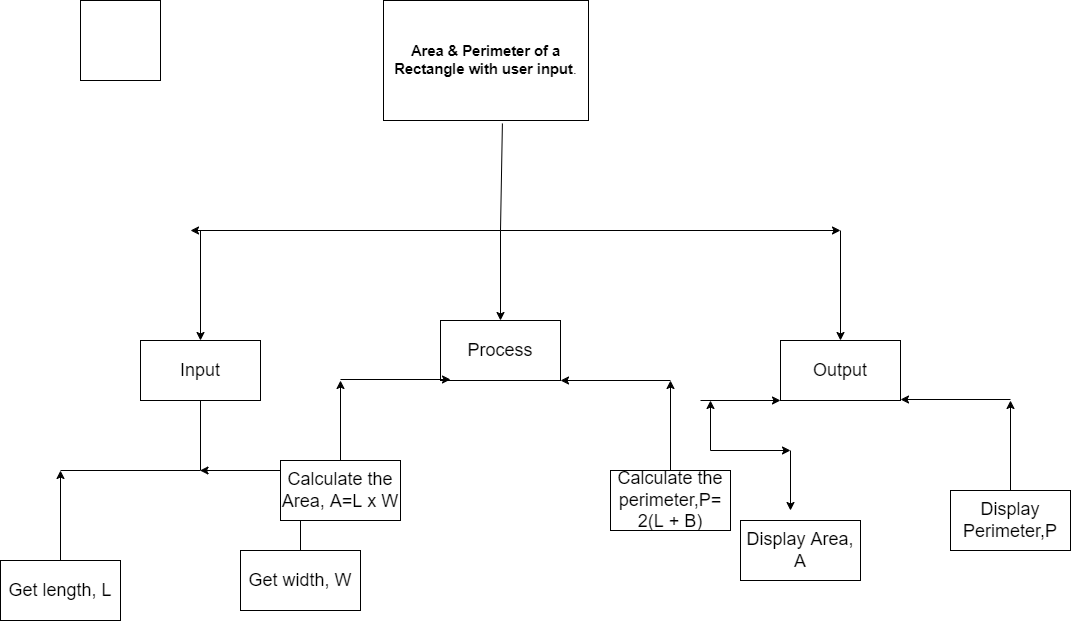

The diagram above was exported from draw.io. Its source (the exported page's mxGraphModel, read from the mxfile embedded in the PNG):
<mxGraphModel dx="2272" dy="762" grid="1" gridSize="10" guides="1" tooltips="1" connect="1" arrows="1" fold="1" page="1" pageScale="1" pageWidth="850" pageHeight="1100" math="0" shadow="0">
  <root>
    <mxCell id="0" />
    <mxCell id="1" parent="0" />
    <mxCell id="GD6dXNzdLxTN1Wmuc-V0-1" value="" style="whiteSpace=wrap;html=1;aspect=fixed;" vertex="1" parent="1">
      <mxGeometry x="20" y="40" width="80" height="80" as="geometry" />
    </mxCell>
    <mxCell id="GD6dXNzdLxTN1Wmuc-V0-2" value="&lt;span id=&quot;docs-internal-guid-c37a0b78-7fff-6b1f-01bb-73afc390bec6&quot;&gt;&lt;span style=&quot;font-size: 11pt; font-family: Arial; background-color: transparent; font-weight: 700; font-variant-numeric: normal; font-variant-east-asian: normal; vertical-align: baseline;&quot;&gt;Area &amp;amp; Perimeter of a Rectangle with user input&lt;/span&gt;&lt;span style=&quot;font-size: 11pt; font-family: Arial; background-color: transparent; font-variant-numeric: normal; font-variant-east-asian: normal; vertical-align: baseline;&quot;&gt;. &lt;/span&gt;&lt;/span&gt;" style="rounded=0;whiteSpace=wrap;html=1;" vertex="1" parent="1">
      <mxGeometry x="323" y="40" width="205" height="120" as="geometry" />
    </mxCell>
    <mxCell id="GD6dXNzdLxTN1Wmuc-V0-3" value="" style="endArrow=classic;html=1;rounded=0;exitX=0.58;exitY=1.025;exitDx=0;exitDy=0;exitPerimeter=0;" edge="1" parent="1" source="GD6dXNzdLxTN1Wmuc-V0-2">
      <mxGeometry width="50" height="50" relative="1" as="geometry">
        <mxPoint x="400" y="320" as="sourcePoint" />
        <mxPoint x="780" y="270" as="targetPoint" />
        <Array as="points">
          <mxPoint x="440" y="270" />
        </Array>
      </mxGeometry>
    </mxCell>
    <mxCell id="GD6dXNzdLxTN1Wmuc-V0-4" value="" style="endArrow=classic;html=1;rounded=0;" edge="1" parent="1">
      <mxGeometry width="50" height="50" relative="1" as="geometry">
        <mxPoint x="440" y="270" as="sourcePoint" />
        <mxPoint x="130" y="270" as="targetPoint" />
      </mxGeometry>
    </mxCell>
    <mxCell id="GD6dXNzdLxTN1Wmuc-V0-5" value="" style="endArrow=classic;html=1;rounded=0;" edge="1" parent="1">
      <mxGeometry width="50" height="50" relative="1" as="geometry">
        <mxPoint x="140" y="270" as="sourcePoint" />
        <mxPoint x="140" y="380" as="targetPoint" />
      </mxGeometry>
    </mxCell>
    <mxCell id="GD6dXNzdLxTN1Wmuc-V0-7" value="" style="endArrow=classic;html=1;rounded=0;" edge="1" parent="1">
      <mxGeometry width="50" height="50" relative="1" as="geometry">
        <mxPoint x="780" y="270" as="sourcePoint" />
        <mxPoint x="780" y="380" as="targetPoint" />
      </mxGeometry>
    </mxCell>
    <mxCell id="GD6dXNzdLxTN1Wmuc-V0-8" value="" style="endArrow=classic;html=1;rounded=0;" edge="1" parent="1" target="GD6dXNzdLxTN1Wmuc-V0-9">
      <mxGeometry width="50" height="50" relative="1" as="geometry">
        <mxPoint x="440" y="270" as="sourcePoint" />
        <mxPoint x="440" y="390" as="targetPoint" />
      </mxGeometry>
    </mxCell>
    <mxCell id="GD6dXNzdLxTN1Wmuc-V0-9" value="&lt;font style=&quot;font-size: 18px;&quot;&gt;Process&lt;/font&gt;" style="rounded=0;whiteSpace=wrap;html=1;" vertex="1" parent="1">
      <mxGeometry x="380" y="360" width="120" height="60" as="geometry" />
    </mxCell>
    <mxCell id="GD6dXNzdLxTN1Wmuc-V0-10" value="&lt;span style=&quot;font-size: 18px;&quot;&gt;Input&lt;/span&gt;" style="rounded=0;whiteSpace=wrap;html=1;" vertex="1" parent="1">
      <mxGeometry x="80" y="380" width="120" height="60" as="geometry" />
    </mxCell>
    <mxCell id="GD6dXNzdLxTN1Wmuc-V0-11" value="&lt;span style=&quot;font-size: 18px;&quot;&gt;Output&lt;/span&gt;" style="rounded=0;whiteSpace=wrap;html=1;" vertex="1" parent="1">
      <mxGeometry x="720" y="380" width="120" height="60" as="geometry" />
    </mxCell>
    <mxCell id="GD6dXNzdLxTN1Wmuc-V0-12" value="" style="endArrow=none;html=1;rounded=0;fontSize=18;" edge="1" parent="1">
      <mxGeometry width="50" height="50" relative="1" as="geometry">
        <mxPoint y="510" as="sourcePoint" />
        <mxPoint x="140" y="440" as="targetPoint" />
        <Array as="points">
          <mxPoint x="140" y="510" />
        </Array>
      </mxGeometry>
    </mxCell>
    <mxCell id="GD6dXNzdLxTN1Wmuc-V0-14" value="" style="endArrow=classic;html=1;rounded=0;fontSize=18;" edge="1" parent="1">
      <mxGeometry width="50" height="50" relative="1" as="geometry">
        <mxPoint y="600" as="sourcePoint" />
        <mxPoint y="510" as="targetPoint" />
      </mxGeometry>
    </mxCell>
    <mxCell id="GD6dXNzdLxTN1Wmuc-V0-15" value="" style="endArrow=classic;html=1;rounded=0;fontSize=18;" edge="1" parent="1">
      <mxGeometry width="50" height="50" relative="1" as="geometry">
        <mxPoint x="240" y="510" as="sourcePoint" />
        <mxPoint x="139.5" y="510" as="targetPoint" />
      </mxGeometry>
    </mxCell>
    <mxCell id="GD6dXNzdLxTN1Wmuc-V0-16" value="" style="endArrow=classic;html=1;rounded=0;fontSize=18;" edge="1" parent="1">
      <mxGeometry width="50" height="50" relative="1" as="geometry">
        <mxPoint x="240" y="595" as="sourcePoint" />
        <mxPoint x="240" y="505" as="targetPoint" />
      </mxGeometry>
    </mxCell>
    <mxCell id="GD6dXNzdLxTN1Wmuc-V0-17" value="" style="endArrow=classic;html=1;rounded=0;fontSize=18;" edge="1" parent="1">
      <mxGeometry width="50" height="50" relative="1" as="geometry">
        <mxPoint x="950" y="439" as="sourcePoint" />
        <mxPoint x="840" y="439" as="targetPoint" />
      </mxGeometry>
    </mxCell>
    <mxCell id="GD6dXNzdLxTN1Wmuc-V0-18" value="" style="endArrow=classic;html=1;rounded=0;fontSize=18;" edge="1" parent="1">
      <mxGeometry width="50" height="50" relative="1" as="geometry">
        <mxPoint x="640" y="440" as="sourcePoint" />
        <mxPoint x="720" y="440" as="targetPoint" />
      </mxGeometry>
    </mxCell>
    <mxCell id="GD6dXNzdLxTN1Wmuc-V0-19" value="" style="endArrow=classic;html=1;rounded=0;fontSize=18;" edge="1" parent="1">
      <mxGeometry width="50" height="50" relative="1" as="geometry">
        <mxPoint x="610" y="420" as="sourcePoint" />
        <mxPoint x="500" y="420" as="targetPoint" />
      </mxGeometry>
    </mxCell>
    <mxCell id="GD6dXNzdLxTN1Wmuc-V0-20" value="" style="endArrow=classic;html=1;rounded=0;fontSize=18;" edge="1" parent="1">
      <mxGeometry width="50" height="50" relative="1" as="geometry">
        <mxPoint x="280" y="419" as="sourcePoint" />
        <mxPoint x="390" y="419" as="targetPoint" />
      </mxGeometry>
    </mxCell>
    <mxCell id="GD6dXNzdLxTN1Wmuc-V0-21" value="" style="endArrow=classic;html=1;rounded=0;fontSize=18;" edge="1" parent="1">
      <mxGeometry width="50" height="50" relative="1" as="geometry">
        <mxPoint x="950" y="530" as="sourcePoint" />
        <mxPoint x="950" y="440" as="targetPoint" />
      </mxGeometry>
    </mxCell>
    <mxCell id="GD6dXNzdLxTN1Wmuc-V0-22" value="" style="endArrow=classic;html=1;rounded=0;fontSize=18;" edge="1" parent="1">
      <mxGeometry width="50" height="50" relative="1" as="geometry">
        <mxPoint x="650" y="490" as="sourcePoint" />
        <mxPoint x="650" y="440" as="targetPoint" />
      </mxGeometry>
    </mxCell>
    <mxCell id="GD6dXNzdLxTN1Wmuc-V0-23" value="" style="endArrow=classic;html=1;rounded=0;fontSize=18;" edge="1" parent="1">
      <mxGeometry width="50" height="50" relative="1" as="geometry">
        <mxPoint x="610" y="510" as="sourcePoint" />
        <mxPoint x="610" y="420" as="targetPoint" />
      </mxGeometry>
    </mxCell>
    <mxCell id="GD6dXNzdLxTN1Wmuc-V0-24" value="" style="endArrow=classic;html=1;rounded=0;fontSize=18;" edge="1" parent="1">
      <mxGeometry width="50" height="50" relative="1" as="geometry">
        <mxPoint x="280" y="510" as="sourcePoint" />
        <mxPoint x="280" y="420" as="targetPoint" />
      </mxGeometry>
    </mxCell>
    <mxCell id="GD6dXNzdLxTN1Wmuc-V0-25" value="&lt;span style=&quot;font-size: 18px;&quot;&gt;Get length, L&lt;/span&gt;&lt;span style=&quot;color: rgba(0, 0, 0, 0); font-family: monospace; font-size: 0px; text-align: start;&quot;&gt;%3CmxGraphModel%3E%3Croot%3E%3CmxCell%20id%3D%220%22%2F%3E%3CmxCell%20id%3D%221%22%20parent%3D%220%22%2F%3E%3CmxCell%20id%3D%222%22%20value%3D%22%26lt%3Bspan%20style%3D%26quot%3Bfont-size%3A%2018px%3B%26quot%3B%26gt%3BInput%26lt%3B%2Fspan%26gt%3B%22%20style%3D%22rounded%3D0%3BwhiteSpace%3Dwrap%3Bhtml%3D1%3B%22%20vertex%3D%221%22%20parent%3D%221%22%3E%3CmxGeometry%20x%3D%2280%22%20y%3D%22380%22%20width%3D%22120%22%20height%3D%2260%22%20as%3D%22geometry%22%2F%3E%3C%2FmxCell%3E%3C%2Froot%3E%3C%2FmxGraphModel%3E&lt;/span&gt;" style="rounded=0;whiteSpace=wrap;html=1;" vertex="1" parent="1">
      <mxGeometry x="-60" y="600" width="120" height="60" as="geometry" />
    </mxCell>
    <mxCell id="GD6dXNzdLxTN1Wmuc-V0-26" value="&lt;span style=&quot;font-size: 18px;&quot;&gt;Get width, W&lt;/span&gt;" style="rounded=0;whiteSpace=wrap;html=1;" vertex="1" parent="1">
      <mxGeometry x="180" y="590" width="120" height="60" as="geometry" />
    </mxCell>
    <mxCell id="GD6dXNzdLxTN1Wmuc-V0-27" value="&lt;span style=&quot;font-size: 18px;&quot;&gt;Calculate the Area, A=L x W&lt;/span&gt;" style="rounded=0;whiteSpace=wrap;html=1;" vertex="1" parent="1">
      <mxGeometry x="220" y="500" width="120" height="60" as="geometry" />
    </mxCell>
    <mxCell id="GD6dXNzdLxTN1Wmuc-V0-28" value="&lt;span style=&quot;font-size: 18px;&quot;&gt;Calculate the perimeter,P= 2(L + B)&lt;/span&gt;" style="rounded=0;whiteSpace=wrap;html=1;" vertex="1" parent="1">
      <mxGeometry x="550" y="510" width="120" height="60" as="geometry" />
    </mxCell>
    <mxCell id="GD6dXNzdLxTN1Wmuc-V0-29" value="&lt;span style=&quot;font-size: 18px;&quot;&gt;Display Perimeter,P&lt;/span&gt;" style="rounded=0;whiteSpace=wrap;html=1;" vertex="1" parent="1">
      <mxGeometry x="890" y="530" width="120" height="60" as="geometry" />
    </mxCell>
    <mxCell id="GD6dXNzdLxTN1Wmuc-V0-30" value="" style="endArrow=classic;html=1;rounded=0;fontSize=18;" edge="1" parent="1">
      <mxGeometry width="50" height="50" relative="1" as="geometry">
        <mxPoint x="650" y="490" as="sourcePoint" />
        <mxPoint x="730" y="490" as="targetPoint" />
      </mxGeometry>
    </mxCell>
    <mxCell id="GD6dXNzdLxTN1Wmuc-V0-31" value="" style="endArrow=classic;html=1;rounded=0;fontSize=18;" edge="1" parent="1">
      <mxGeometry width="50" height="50" relative="1" as="geometry">
        <mxPoint x="730" y="490" as="sourcePoint" />
        <mxPoint x="730" y="550" as="targetPoint" />
      </mxGeometry>
    </mxCell>
    <mxCell id="GD6dXNzdLxTN1Wmuc-V0-32" value="Display Area, A" style="rounded=0;whiteSpace=wrap;html=1;fontSize=18;" vertex="1" parent="1">
      <mxGeometry x="680" y="560" width="120" height="60" as="geometry" />
    </mxCell>
  </root>
</mxGraphModel>